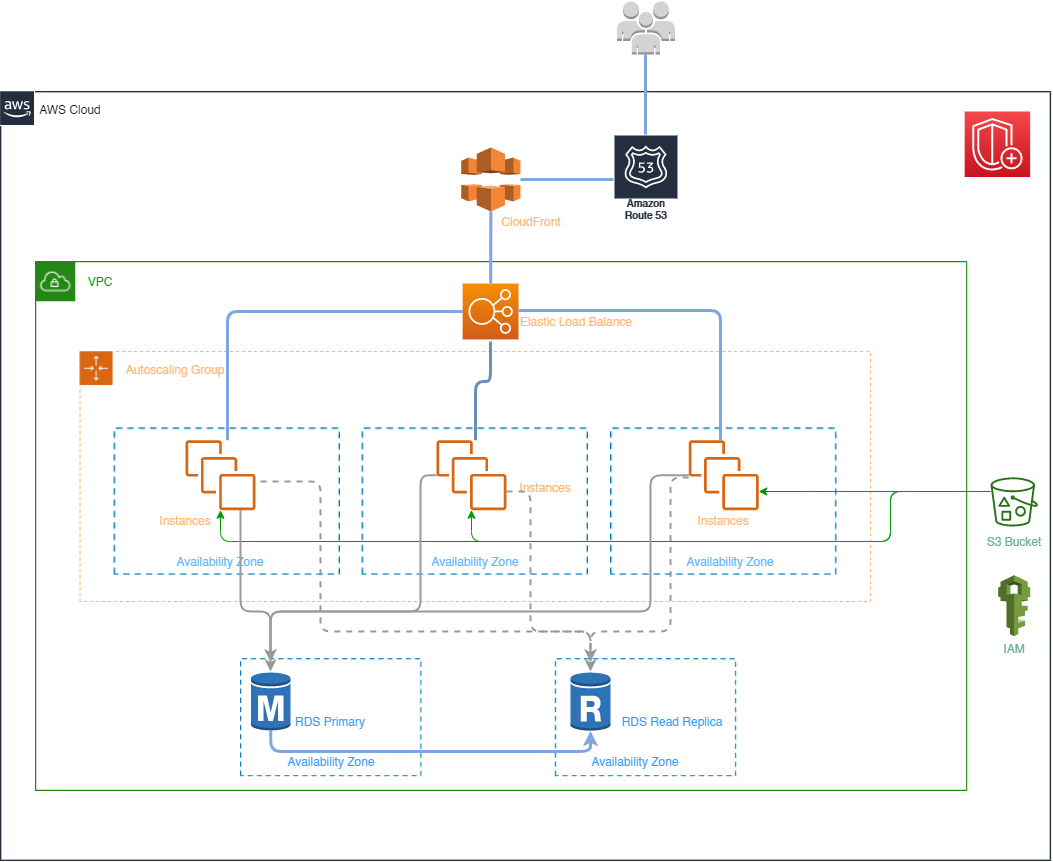

The diagram above was exported from draw.io. Its source (the exported page's mxGraphModel, read from the mxfile embedded in the PNG):
<mxGraphModel dx="1422" dy="804" grid="1" gridSize="10" guides="1" tooltips="1" connect="1" arrows="1" fold="1" page="1" pageScale="1" pageWidth="850" pageHeight="1100" background="none" math="0" shadow="0">
  <root>
    <mxCell id="0" />
    <mxCell id="1" parent="0" />
    <mxCell id="vwxL3VdeQS7a6y01JX-I-2" value="" style="shape=image;verticalLabelPosition=bottom;labelBackgroundColor=#ffffff;verticalAlign=top;aspect=fixed;imageAspect=0;image=data:image/png,(base64 omitted: 12756 chars);" parent="1" vertex="1">
      <mxGeometry x="40" y="330" width="1051.06" height="770" as="geometry" />
    </mxCell>
    <mxCell id="vwxL3VdeQS7a6y01JX-I-3" value="" style="shape=image;verticalLabelPosition=bottom;labelBackgroundColor=#ffffff;verticalAlign=top;aspect=fixed;imageAspect=0;image=data:image/png,(base64 omitted: 980 chars);" parent="1" vertex="1">
      <mxGeometry x="40" y="330" width="35" height="35" as="geometry" />
    </mxCell>
    <mxCell id="vwxL3VdeQS7a6y01JX-I-5" value="AWS Cloud" style="text;html=1;strokeColor=none;fillColor=none;align=center;verticalAlign=middle;whiteSpace=wrap;rounded=0;" parent="1" vertex="1">
      <mxGeometry x="75" y="337.5" width="70" height="20" as="geometry" />
    </mxCell>
    <mxCell id="vwxL3VdeQS7a6y01JX-I-6" value="" style="shape=image;verticalLabelPosition=bottom;labelBackgroundColor=#ffffff;verticalAlign=top;aspect=fixed;imageAspect=0;image=data:image/png,(base64 omitted: 11228 chars);fontColor=#FFB570;" parent="1" vertex="1">
      <mxGeometry x="75" y="500" width="932.24" height="530" as="geometry" />
    </mxCell>
    <mxCell id="vwxL3VdeQS7a6y01JX-I-7" value="VPC" style="text;html=1;strokeColor=none;fillColor=none;align=center;verticalAlign=middle;whiteSpace=wrap;rounded=0;fontColor=#009900;" parent="1" vertex="1">
      <mxGeometry x="120" y="510" width="40" height="20" as="geometry" />
    </mxCell>
    <mxCell id="vwxL3VdeQS7a6y01JX-I-19" value="" style="rounded=0;whiteSpace=wrap;html=1;fontSize=11;strokeColor=#FFB570;dashed=1;" parent="1" vertex="1">
      <mxGeometry x="119.56" y="590" width="790.44" height="250" as="geometry" />
    </mxCell>
    <mxCell id="vwxL3VdeQS7a6y01JX-I-20" value="" style="shape=image;verticalLabelPosition=bottom;labelBackgroundColor=#ffffff;verticalAlign=top;aspect=fixed;imageAspect=0;image=data:image/png,(base64 omitted: 572 chars);" parent="1" vertex="1">
      <mxGeometry x="119.56" y="590" width="34" height="35" as="geometry" />
    </mxCell>
    <mxCell id="vwxL3VdeQS7a6y01JX-I-21" value="&lt;font style=&quot;font-size: 12px&quot;&gt;Autoscaling Group&lt;/font&gt;" style="text;html=1;strokeColor=none;fillColor=none;align=center;verticalAlign=middle;whiteSpace=wrap;rounded=0;dashed=1;fontSize=11;fontColor=#FFB570;" parent="1" vertex="1">
      <mxGeometry x="160" y="597.5" width="110" height="20" as="geometry" />
    </mxCell>
    <mxCell id="vwxL3VdeQS7a6y01JX-I-22" value="" style="shape=image;verticalLabelPosition=bottom;labelBackgroundColor=#ffffff;verticalAlign=top;aspect=fixed;imageAspect=0;image=data:image/png,(base64 omitted: 1716 chars);" parent="1" vertex="1">
      <mxGeometry x="153.56" y="666.35" width="226.44" height="147.31" as="geometry" />
    </mxCell>
    <mxCell id="vwxL3VdeQS7a6y01JX-I-23" value="" style="shape=image;verticalLabelPosition=bottom;labelBackgroundColor=#ffffff;verticalAlign=top;aspect=fixed;imageAspect=0;image=data:image/png,(base64 omitted: 1716 chars);" parent="1" vertex="1">
      <mxGeometry x="401.56" y="666.35" width="226.44" height="147.31" as="geometry" />
    </mxCell>
    <mxCell id="vwxL3VdeQS7a6y01JX-I-24" value="" style="shape=image;verticalLabelPosition=bottom;labelBackgroundColor=#ffffff;verticalAlign=top;aspect=fixed;imageAspect=0;image=data:image/png,(base64 omitted: 1716 chars);" parent="1" vertex="1">
      <mxGeometry x="650" y="666.35" width="226.44" height="147.31" as="geometry" />
    </mxCell>
    <mxCell id="vwxL3VdeQS7a6y01JX-I-25" value="Availability Zone" style="text;html=1;strokeColor=none;fillColor=none;align=center;verticalAlign=middle;whiteSpace=wrap;rounded=0;dashed=1;fontSize=12;fontColor=#66B2FF;" parent="1" vertex="1">
      <mxGeometry x="180" y="790" width="160" height="20" as="geometry" />
    </mxCell>
    <mxCell id="vwxL3VdeQS7a6y01JX-I-26" value="Availability Zone" style="text;html=1;strokeColor=none;fillColor=none;align=center;verticalAlign=middle;whiteSpace=wrap;rounded=0;dashed=1;fontSize=12;fontColor=#66B2FF;" parent="1" vertex="1">
      <mxGeometry x="434.78000000000003" y="790" width="160" height="20" as="geometry" />
    </mxCell>
    <mxCell id="vwxL3VdeQS7a6y01JX-I-27" value="Availability Zone" style="text;html=1;strokeColor=none;fillColor=none;align=center;verticalAlign=middle;whiteSpace=wrap;rounded=0;dashed=1;fontSize=12;fontColor=#66B2FF;" parent="1" vertex="1">
      <mxGeometry x="690" y="790" width="160" height="20" as="geometry" />
    </mxCell>
    <mxCell id="vwxL3VdeQS7a6y01JX-I-30" value="" style="outlineConnect=0;fontColor=#232F3E;gradientColor=none;fillColor=#D86613;strokeColor=none;dashed=0;verticalLabelPosition=bottom;verticalAlign=top;align=center;html=1;fontSize=12;fontStyle=0;aspect=fixed;pointerEvents=1;shape=mxgraph.aws4.instances;" parent="1" vertex="1">
      <mxGeometry x="225" y="678.73" width="70" height="70" as="geometry" />
    </mxCell>
    <mxCell id="vwxL3VdeQS7a6y01JX-I-31" value="" style="outlineConnect=0;fontColor=#232F3E;gradientColor=none;fillColor=#D86613;strokeColor=none;dashed=0;verticalLabelPosition=bottom;verticalAlign=top;align=center;html=1;fontSize=12;fontStyle=0;aspect=fixed;pointerEvents=1;shape=mxgraph.aws4.instances;" parent="1" vertex="1">
      <mxGeometry x="475.93" y="678.73" width="70" height="70" as="geometry" />
    </mxCell>
    <mxCell id="vwxL3VdeQS7a6y01JX-I-32" value="" style="outlineConnect=0;fontColor=#232F3E;gradientColor=none;fillColor=#D86613;strokeColor=none;dashed=0;verticalLabelPosition=bottom;verticalAlign=top;align=center;html=1;fontSize=12;fontStyle=0;aspect=fixed;pointerEvents=1;shape=mxgraph.aws4.instances;" parent="1" vertex="1">
      <mxGeometry x="728.22" y="678.73" width="70" height="70" as="geometry" />
    </mxCell>
    <mxCell id="vwxL3VdeQS7a6y01JX-I-33" value="&lt;font style=&quot;font-size: 12px&quot;&gt;Instances&lt;/font&gt;" style="text;html=1;strokeColor=none;fillColor=none;align=center;verticalAlign=middle;whiteSpace=wrap;rounded=0;dashed=1;fontSize=11;fontColor=#FFB570;" parent="1" vertex="1">
      <mxGeometry x="170" y="748.73" width="110" height="20" as="geometry" />
    </mxCell>
    <mxCell id="vwxL3VdeQS7a6y01JX-I-34" value="&lt;font style=&quot;font-size: 12px&quot;&gt;Instances&lt;/font&gt;" style="text;html=1;strokeColor=none;fillColor=none;align=center;verticalAlign=middle;whiteSpace=wrap;rounded=0;dashed=1;fontSize=11;fontColor=#FFB570;" parent="1" vertex="1">
      <mxGeometry x="530" y="715.8" width="110" height="20" as="geometry" />
    </mxCell>
    <mxCell id="vwxL3VdeQS7a6y01JX-I-35" value="&lt;font style=&quot;font-size: 12px&quot;&gt;Instances&lt;/font&gt;" style="text;html=1;strokeColor=none;fillColor=none;align=center;verticalAlign=middle;whiteSpace=wrap;rounded=0;dashed=1;fontSize=11;fontColor=#FFB570;" parent="1" vertex="1">
      <mxGeometry x="708.22" y="748.73" width="110" height="20" as="geometry" />
    </mxCell>
    <mxCell id="vwxL3VdeQS7a6y01JX-I-42" value="" style="endArrow=none;html=1;fontSize=12;fontColor=#FFB570;edgeStyle=orthogonalEdgeStyle;strokeWidth=3;strokeColor=#7EA6E0;" parent="1" source="vwxL3VdeQS7a6y01JX-I-30" target="vwxL3VdeQS7a6y01JX-I-36" edge="1">
      <mxGeometry width="50" height="50" relative="1" as="geometry">
        <mxPoint x="265" y="647.5" as="sourcePoint" />
        <mxPoint x="315" y="597.5" as="targetPoint" />
        <Array as="points">
          <mxPoint x="267" y="550" />
        </Array>
      </mxGeometry>
    </mxCell>
    <mxCell id="vwxL3VdeQS7a6y01JX-I-36" value="" style="outlineConnect=0;fontColor=#232F3E;gradientColor=#F78E04;gradientDirection=north;fillColor=#D05C17;strokeColor=#ffffff;dashed=0;verticalLabelPosition=bottom;verticalAlign=top;align=center;html=1;fontSize=12;fontStyle=0;aspect=fixed;shape=mxgraph.aws4.resourceIcon;resIcon=mxgraph.aws4.elastic_load_balancing;" parent="1" vertex="1">
      <mxGeometry x="502.13" y="522" width="55.93" height="55.93" as="geometry" />
    </mxCell>
    <mxCell id="vwxL3VdeQS7a6y01JX-I-48" value="" style="endArrow=none;html=1;fontSize=12;fontColor=#FFB570;edgeStyle=orthogonalEdgeStyle;entryX=0.498;entryY=1.037;entryDx=0;entryDy=0;entryPerimeter=0;strokeWidth=3;fillColor=#dae8fc;strokeColor=#6c8ebf;" parent="1" source="vwxL3VdeQS7a6y01JX-I-31" target="vwxL3VdeQS7a6y01JX-I-36" edge="1">
      <mxGeometry width="50" height="50" relative="1" as="geometry">
        <mxPoint x="276.78" y="676.3499999999999" as="sourcePoint" />
        <mxPoint x="512.1300000000001" y="560" as="targetPoint" />
        <Array as="points">
          <mxPoint x="515" y="620" />
          <mxPoint x="530" y="620" />
        </Array>
      </mxGeometry>
    </mxCell>
    <mxCell id="vwxL3VdeQS7a6y01JX-I-49" value="" style="endArrow=none;html=1;fontSize=12;fontColor=#FFB570;edgeStyle=orthogonalEdgeStyle;strokeWidth=3;strokeColor=#7EA6E0;" parent="1" source="vwxL3VdeQS7a6y01JX-I-32" target="vwxL3VdeQS7a6y01JX-I-36" edge="1">
      <mxGeometry width="50" height="50" relative="1" as="geometry">
        <mxPoint x="760" y="665.6899999999999" as="sourcePoint" />
        <mxPoint x="995.3500000000001" y="549.34" as="targetPoint" />
        <Array as="points">
          <mxPoint x="760" y="549" />
        </Array>
      </mxGeometry>
    </mxCell>
    <mxCell id="vwxL3VdeQS7a6y01JX-I-51" value="Elastic Load Balance" style="text;html=1;strokeColor=none;fillColor=none;align=center;verticalAlign=middle;whiteSpace=wrap;rounded=0;dashed=1;fontSize=12;fontColor=#FFB570;" parent="1" vertex="1">
      <mxGeometry x="545.93" y="550" width="140" height="20" as="geometry" />
    </mxCell>
    <mxCell id="iIRdwADv-YQt1JR7OJcL-1" value="Amazon Route 53" style="outlineConnect=0;fontColor=#232F3E;gradientColor=none;strokeColor=#ffffff;fillColor=#232F3E;dashed=0;verticalLabelPosition=middle;verticalAlign=bottom;align=center;html=1;whiteSpace=wrap;fontSize=10;fontStyle=1;spacing=3;shape=mxgraph.aws4.productIcon;prIcon=mxgraph.aws4.route_53;" parent="1" vertex="1">
      <mxGeometry x="653" y="373" width="65" height="90" as="geometry" />
    </mxCell>
    <mxCell id="iIRdwADv-YQt1JR7OJcL-5" value="" style="edgeStyle=orthogonalEdgeStyle;rounded=0;orthogonalLoop=1;jettySize=auto;html=1;fontSize=12;fontColor=#FFB570;strokeColor=#009900;" parent="1" source="iIRdwADv-YQt1JR7OJcL-2" target="vwxL3VdeQS7a6y01JX-I-32" edge="1">
      <mxGeometry relative="1" as="geometry">
        <Array as="points">
          <mxPoint x="850" y="730" />
          <mxPoint x="850" y="730" />
        </Array>
      </mxGeometry>
    </mxCell>
    <mxCell id="iIRdwADv-YQt1JR7OJcL-2" value="" style="outlineConnect=0;fontColor=#232F3E;gradientColor=none;fillColor=#277116;strokeColor=none;dashed=0;verticalLabelPosition=bottom;verticalAlign=top;align=center;html=1;fontSize=12;fontStyle=0;aspect=fixed;pointerEvents=1;shape=mxgraph.aws4.bucket_with_objects;" parent="1" vertex="1">
      <mxGeometry x="1030" y="715.8" width="47.31" height="49.2" as="geometry" />
    </mxCell>
    <mxCell id="iIRdwADv-YQt1JR7OJcL-3" value="&lt;font color=&quot;#67ab9f&quot;&gt;S3 Bucket&lt;/font&gt;" style="text;html=1;strokeColor=none;fillColor=none;align=center;verticalAlign=middle;whiteSpace=wrap;rounded=0;dashed=1;fontSize=12;fontColor=#FFB570;" parent="1" vertex="1">
      <mxGeometry x="1020.66" y="770" width="66" height="20" as="geometry" />
    </mxCell>
    <mxCell id="iIRdwADv-YQt1JR7OJcL-6" value="" style="endArrow=classic;html=1;fontSize=12;fontColor=#FFB570;edgeStyle=orthogonalEdgeStyle;strokeColor=#009900;" parent="1" source="iIRdwADv-YQt1JR7OJcL-2" target="vwxL3VdeQS7a6y01JX-I-31" edge="1">
      <mxGeometry width="50" height="50" relative="1" as="geometry">
        <mxPoint x="890" y="798.73" as="sourcePoint" />
        <mxPoint x="940" y="748.73" as="targetPoint" />
        <Array as="points">
          <mxPoint x="930" y="730" />
          <mxPoint x="930" y="780" />
          <mxPoint x="511" y="780" />
        </Array>
      </mxGeometry>
    </mxCell>
    <mxCell id="iIRdwADv-YQt1JR7OJcL-9" value="" style="endArrow=classic;html=1;fontSize=12;fontColor=#FFB570;edgeStyle=orthogonalEdgeStyle;strokeColor=#009900;" parent="1" target="vwxL3VdeQS7a6y01JX-I-30" edge="1">
      <mxGeometry width="50" height="50" relative="1" as="geometry">
        <mxPoint x="990" y="730" as="sourcePoint" />
        <mxPoint x="521" y="758.73" as="targetPoint" />
        <Array as="points">
          <mxPoint x="930" y="730" />
          <mxPoint x="930" y="780" />
          <mxPoint x="260" y="780" />
        </Array>
      </mxGeometry>
    </mxCell>
    <mxCell id="iIRdwADv-YQt1JR7OJcL-16" value="" style="endArrow=none;html=1;fontSize=12;fontColor=#FFB570;strokeWidth=3;strokeColor=#7EA6E0;" parent="1" source="vwxL3VdeQS7a6y01JX-I-36" target="iIRdwADv-YQt1JR7OJcL-49" edge="1">
      <mxGeometry width="50" height="50" relative="1" as="geometry">
        <mxPoint x="480" y="540" as="sourcePoint" />
        <mxPoint x="530" y="490" as="targetPoint" />
      </mxGeometry>
    </mxCell>
    <mxCell id="iIRdwADv-YQt1JR7OJcL-17" value="" style="outlineConnect=0;dashed=0;verticalLabelPosition=bottom;verticalAlign=top;align=center;html=1;shape=mxgraph.aws3.users;fillColor=#D2D3D3;gradientColor=none;strokeColor=#FFFFFF;strokeWidth=3;fontSize=12;fontColor=#FFB570;" parent="1" vertex="1">
      <mxGeometry x="656.5" y="240" width="58" height="53" as="geometry" />
    </mxCell>
    <mxCell id="iIRdwADv-YQt1JR7OJcL-20" value="" style="endArrow=none;html=1;fontSize=12;fontColor=#FFB570;strokeWidth=3;strokeColor=#7EA6E0;" parent="1" edge="1">
      <mxGeometry width="50" height="50" relative="1" as="geometry">
        <mxPoint x="685" y="373" as="sourcePoint" />
        <mxPoint x="685" y="293" as="targetPoint" />
      </mxGeometry>
    </mxCell>
    <mxCell id="iIRdwADv-YQt1JR7OJcL-23" value="" style="shape=image;verticalLabelPosition=bottom;labelBackgroundColor=#ffffff;verticalAlign=top;aspect=fixed;imageAspect=0;image=data:image/png,(base64 omitted: 1716 chars);" parent="1" vertex="1">
      <mxGeometry x="280" y="897.16" width="181.44" height="118.03" as="geometry" />
    </mxCell>
    <mxCell id="iIRdwADv-YQt1JR7OJcL-24" value="" style="shape=image;verticalLabelPosition=bottom;labelBackgroundColor=#ffffff;verticalAlign=top;aspect=fixed;imageAspect=0;image=data:image/png,(base64 omitted: 1716 chars);" parent="1" vertex="1">
      <mxGeometry x="594.78" y="897.16" width="181.44" height="118.03" as="geometry" />
    </mxCell>
    <mxCell id="iIRdwADv-YQt1JR7OJcL-28" value="" style="outlineConnect=0;dashed=0;verticalLabelPosition=bottom;verticalAlign=top;align=center;html=1;shape=mxgraph.aws3.rds_db_instance;fillColor=#2E73B8;gradientColor=none;strokeColor=#FFFFFF;strokeWidth=3;fontSize=12;fontColor=#FFB570;" parent="1" vertex="1">
      <mxGeometry x="290.5" y="910" width="39.5" height="60" as="geometry" />
    </mxCell>
    <mxCell id="iIRdwADv-YQt1JR7OJcL-29" value="" style="outlineConnect=0;dashed=0;verticalLabelPosition=bottom;verticalAlign=top;align=center;html=1;shape=mxgraph.aws3.rds_db_instance_read_replica;fillColor=#2E73B8;gradientColor=none;strokeColor=#FFFFFF;strokeWidth=3;fontSize=12;fontColor=#FFB570;" parent="1" vertex="1">
      <mxGeometry x="610" y="910" width="40" height="60" as="geometry" />
    </mxCell>
    <mxCell id="iIRdwADv-YQt1JR7OJcL-30" value="&lt;font color=&quot;#3399ff&quot;&gt;Availability Zone&lt;/font&gt;" style="text;html=1;strokeColor=none;fillColor=none;align=center;verticalAlign=middle;whiteSpace=wrap;rounded=0;dashed=1;fontSize=12;fontColor=#FFB570;" parent="1" vertex="1">
      <mxGeometry x="290.5" y="990" width="160" height="20" as="geometry" />
    </mxCell>
    <mxCell id="iIRdwADv-YQt1JR7OJcL-31" value="&lt;font color=&quot;#3399ff&quot;&gt;Availability Zone&lt;/font&gt;" style="text;html=1;strokeColor=none;fillColor=none;align=center;verticalAlign=middle;whiteSpace=wrap;rounded=0;dashed=1;fontSize=12;fontColor=#FFB570;" parent="1" vertex="1">
      <mxGeometry x="594.78" y="990" width="160" height="20" as="geometry" />
    </mxCell>
    <mxCell id="iIRdwADv-YQt1JR7OJcL-32" value="&lt;font color=&quot;#3399ff&quot;&gt;RDS Primary&lt;/font&gt;" style="text;html=1;strokeColor=none;fillColor=none;align=center;verticalAlign=middle;whiteSpace=wrap;rounded=0;dashed=1;fontSize=12;fontColor=#FFB570;" parent="1" vertex="1">
      <mxGeometry x="318.46" y="950" width="104.07" height="20" as="geometry" />
    </mxCell>
    <mxCell id="iIRdwADv-YQt1JR7OJcL-33" value="&lt;font color=&quot;#3399ff&quot;&gt;RDS Read Replica&lt;/font&gt;" style="text;html=1;strokeColor=none;fillColor=none;align=center;verticalAlign=middle;whiteSpace=wrap;rounded=0;dashed=1;fontSize=12;fontColor=#FFB570;" parent="1" vertex="1">
      <mxGeometry x="660" y="950" width="104.07" height="20" as="geometry" />
    </mxCell>
    <mxCell id="iIRdwADv-YQt1JR7OJcL-34" value="" style="endArrow=classic;html=1;strokeColor=#7EA6E0;strokeWidth=3;fontSize=12;fontColor=#FFB570;edgeStyle=orthogonalEdgeStyle;exitX=0.5;exitY=0.98;exitDx=0;exitDy=0;exitPerimeter=0;entryX=0.5;entryY=0.99;entryDx=0;entryDy=0;entryPerimeter=0;" parent="1" source="iIRdwADv-YQt1JR7OJcL-28" target="iIRdwADv-YQt1JR7OJcL-29" edge="1">
      <mxGeometry width="50" height="50" relative="1" as="geometry">
        <mxPoint x="480" y="840" as="sourcePoint" />
        <mxPoint x="530" y="790" as="targetPoint" />
        <Array as="points">
          <mxPoint x="310" y="990" />
          <mxPoint x="630" y="990" />
        </Array>
      </mxGeometry>
    </mxCell>
    <mxCell id="iIRdwADv-YQt1JR7OJcL-35" value="" style="endArrow=classic;html=1;strokeColor=#999999;strokeWidth=2;fontSize=12;fontColor=#FFB570;exitX=1;exitY=0;exitDx=0;exitDy=0;edgeStyle=orthogonalEdgeStyle;" parent="1" source="vwxL3VdeQS7a6y01JX-I-33" target="iIRdwADv-YQt1JR7OJcL-28" edge="1">
      <mxGeometry width="50" height="50" relative="1" as="geometry">
        <mxPoint x="480" y="840" as="sourcePoint" />
        <mxPoint x="530" y="790" as="targetPoint" />
        <Array as="points">
          <mxPoint x="280" y="850" />
          <mxPoint x="310" y="850" />
        </Array>
      </mxGeometry>
    </mxCell>
    <mxCell id="iIRdwADv-YQt1JR7OJcL-36" value="" style="endArrow=classic;html=1;strokeColor=#999999;strokeWidth=2;fontSize=12;fontColor=#FFB570;edgeStyle=orthogonalEdgeStyle;" parent="1" source="vwxL3VdeQS7a6y01JX-I-31" edge="1">
      <mxGeometry width="50" height="50" relative="1" as="geometry">
        <mxPoint x="370" y="719.37" as="sourcePoint" />
        <mxPoint x="310" y="900" as="targetPoint" />
        <Array as="points">
          <mxPoint x="460" y="714" />
          <mxPoint x="460" y="850" />
          <mxPoint x="310" y="850" />
        </Array>
      </mxGeometry>
    </mxCell>
    <mxCell id="iIRdwADv-YQt1JR7OJcL-38" value="" style="endArrow=classic;html=1;strokeColor=#999999;strokeWidth=2;fontSize=12;fontColor=#FFB570;edgeStyle=orthogonalEdgeStyle;" parent="1" source="vwxL3VdeQS7a6y01JX-I-32" edge="1">
      <mxGeometry width="50" height="50" relative="1" as="geometry">
        <mxPoint x="485.98383235067945" y="756.2473485257296" as="sourcePoint" />
        <mxPoint x="310" y="900" as="targetPoint" />
        <Array as="points">
          <mxPoint x="690" y="714" />
          <mxPoint x="690" y="850" />
          <mxPoint x="310" y="850" />
        </Array>
      </mxGeometry>
    </mxCell>
    <mxCell id="iIRdwADv-YQt1JR7OJcL-40" value="" style="endArrow=classic;html=1;strokeColor=#999999;strokeWidth=2;fontSize=12;fontColor=#FFB570;edgeStyle=orthogonalEdgeStyle;dashed=1;" parent="1" target="iIRdwADv-YQt1JR7OJcL-29" edge="1">
      <mxGeometry width="50" height="50" relative="1" as="geometry">
        <mxPoint x="300" y="720" as="sourcePoint" />
        <mxPoint x="320" y="910" as="targetPoint" />
        <Array as="points">
          <mxPoint x="360" y="720" />
          <mxPoint x="360" y="870" />
          <mxPoint x="630" y="870" />
        </Array>
      </mxGeometry>
    </mxCell>
    <mxCell id="iIRdwADv-YQt1JR7OJcL-43" value="" style="endArrow=classic;html=1;strokeColor=#999999;strokeWidth=2;fontSize=12;fontColor=#FFB570;edgeStyle=orthogonalEdgeStyle;dashed=1;" parent="1" source="vwxL3VdeQS7a6y01JX-I-31" edge="1">
      <mxGeometry width="50" height="50" relative="1" as="geometry">
        <mxPoint x="310" y="730" as="sourcePoint" />
        <mxPoint x="630" y="900" as="targetPoint" />
        <Array as="points">
          <mxPoint x="570" y="730" />
          <mxPoint x="570" y="870" />
          <mxPoint x="630" y="870" />
        </Array>
      </mxGeometry>
    </mxCell>
    <mxCell id="iIRdwADv-YQt1JR7OJcL-44" value="" style="endArrow=classic;html=1;strokeColor=#999999;strokeWidth=2;fontSize=12;fontColor=#FFB570;edgeStyle=orthogonalEdgeStyle;dashed=1;" parent="1" source="vwxL3VdeQS7a6y01JX-I-32" edge="1">
      <mxGeometry width="50" height="50" relative="1" as="geometry">
        <mxPoint x="659.9961676493209" y="715.8" as="sourcePoint" />
        <mxPoint x="630" y="900" as="targetPoint" />
        <Array as="points">
          <mxPoint x="710" y="716" />
          <mxPoint x="710" y="870" />
          <mxPoint x="630" y="870" />
        </Array>
      </mxGeometry>
    </mxCell>
    <mxCell id="iIRdwADv-YQt1JR7OJcL-45" value="" style="outlineConnect=0;fontColor=#232F3E;gradientColor=#F54749;gradientDirection=north;fillColor=#C7131F;strokeColor=#ffffff;dashed=0;verticalLabelPosition=bottom;verticalAlign=top;align=center;html=1;fontSize=12;fontStyle=0;aspect=fixed;shape=mxgraph.aws4.resourceIcon;resIcon=mxgraph.aws4.shield;" parent="1" vertex="1">
      <mxGeometry x="1004.16" y="350" width="65.5" height="65.5" as="geometry" />
    </mxCell>
    <mxCell id="iIRdwADv-YQt1JR7OJcL-46" value="" style="outlineConnect=0;dashed=0;verticalLabelPosition=bottom;verticalAlign=top;align=center;html=1;shape=mxgraph.aws3.iam;fillColor=#759C3E;gradientColor=none;strokeColor=#FFFFFF;strokeWidth=3;fontSize=12;fontColor=#FFB570;" parent="1" vertex="1">
      <mxGeometry x="1037.66" y="813.66" width="32" height="61" as="geometry" />
    </mxCell>
    <mxCell id="iIRdwADv-YQt1JR7OJcL-47" value="&lt;font color=&quot;#67ab9f&quot;&gt;IAM&lt;/font&gt;" style="text;html=1;strokeColor=none;fillColor=none;align=center;verticalAlign=middle;whiteSpace=wrap;rounded=0;dashed=1;fontSize=12;fontColor=#FFB570;" parent="1" vertex="1">
      <mxGeometry x="1020.6599999999999" y="877.16" width="66" height="20" as="geometry" />
    </mxCell>
    <mxCell id="iIRdwADv-YQt1JR7OJcL-49" value="" style="outlineConnect=0;dashed=0;verticalLabelPosition=bottom;verticalAlign=top;align=center;html=1;shape=mxgraph.aws3.cloudfront;fillColor=#F58536;gradientColor=none;strokeColor=#FFFFFF;strokeWidth=3;fontSize=12;fontColor=#009900;" parent="1" vertex="1">
      <mxGeometry x="500.84" y="386" width="59.16" height="64" as="geometry" />
    </mxCell>
    <mxCell id="iIRdwADv-YQt1JR7OJcL-50" value="" style="endArrow=none;html=1;strokeColor=#7EA6E0;strokeWidth=3;fontSize=12;fontColor=#009900;" parent="1" source="iIRdwADv-YQt1JR7OJcL-49" target="iIRdwADv-YQt1JR7OJcL-1" edge="1">
      <mxGeometry width="50" height="50" relative="1" as="geometry">
        <mxPoint x="578" y="430" as="sourcePoint" />
        <mxPoint x="628" y="380" as="targetPoint" />
      </mxGeometry>
    </mxCell>
    <mxCell id="iIRdwADv-YQt1JR7OJcL-51" value="CloudFront" style="text;html=1;strokeColor=none;fillColor=none;align=center;verticalAlign=middle;whiteSpace=wrap;rounded=0;dashed=1;fontSize=12;fontColor=#FFB570;" parent="1" vertex="1">
      <mxGeometry x="500.8399999999999" y="450" width="140" height="20" as="geometry" />
    </mxCell>
  </root>
</mxGraphModel>